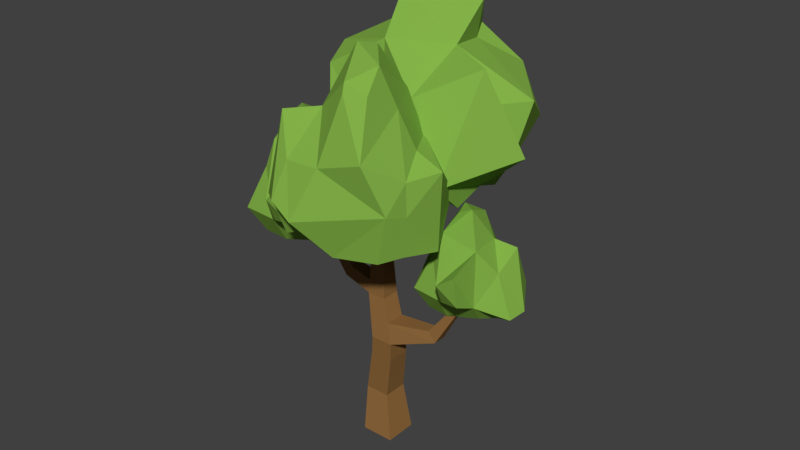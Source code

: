 # Source: OakTree1.blend  (saved by Blender 2.79.0; exported with 4.5.12 LTS)
import bpy
from mathutils import Matrix  # noqa: F401  (used for matrix-valued properties, if any)

bpy.ops.wm.read_factory_settings(use_empty=True)
scene = bpy.context.scene
scene.name = 'Scene'

# ---- collections
col_collection_1 = bpy.data.collections.new('Collection 1'); scene.collection.children.link(col_collection_1)

# ---- materials (node trees are filled in below, after node groups)
mat_material_006 = bpy.data.materials.new('Material.006')
mat_material_006.alpha_threshold = 0.0
mat_material_006.use_transparent_shadow = False
mat_material_006.diffuse_color = (0.227, 0.4397, 0.0648, 1.0)
mat_material_006.roughness = 0.5
mat_material_006.specular_intensity = 0.0
mat_material_005 = bpy.data.materials.new('Material.005')
mat_material_005.alpha_threshold = 0.0
mat_material_005.use_transparent_shadow = False
mat_material_005.diffuse_color = (0.293, 0.1496, 0.04924, 1.0)
mat_material_005.roughness = 0.5
mat_material_005.specular_intensity = 0.0

# ---- material node trees

# ---- world
world_world = bpy.data.worlds.new('World'); scene.world = world_world
world_world.color = (0.05088, 0.05088, 0.05088)
world_world.use_sun_shadow = False
world_world.sun_shadow_jitter_overblur = 0.0
world_world.cycles.sampling_method = 'MANUAL'

# ---- meshes
me_cube_352 = bpy.data.meshes.new('Cube.352')
me_cube_352.from_pydata([(-1.073, -1.178, -1.076), (-1.042, -1.242, -0.4252), (-1.206, -0.6777, -1.191), (-1.474, -0.9275, -0.3118), (-0.3079, -1.742, -1.209), (-0.5611, -1.857, 0.1981), (-0.339, -0.555, -1.257), (-1.023, -1.222, 0.1241), (-1.614, -0.4613, 0.5072), (-0.9631, -0.4399, 1.355), (-0.339, -1.27, 0.4254), (-0.339, -0.8891, 1.041), (-0.4891, -0.5533, 1.71), (-1.154, 0.2986, -1.185), (-1.427, 1.118, -0.5726), (-1.161, 1.566, -0.339), (-0.4202, 0.6808, -1.084), (-0.8566, 1.122, -0.9281), (-0.4471, 1.533, -1.141), (0.0193, 2.083, -0.6508), (-1.264, 0.5332, 0.2854), (-0.927, 0.07095, 1.361), (-0.9409, 1.269, 0.2697), (-0.339, 0.6748, 0.9905), (-0.8157, 0.06529, 1.51), (-0.3698, 1.525, 0.8952), (0.5001, -1.344, -1.105), (0.811, -1.796, -0.5299), (0.6646, -0.555, -1.138), (1.217, -0.6273, -0.4875), (1.575, -0.2932, -0.3404), (0.5347, -1.224, 0.4471), (0.5787, -0.8574, 1.137), (0.4903, -0.2579, 1.804), (1.871, -0.3606, 0.2097), (0.4706, 0.5919, -1.036), (1.073, 0.6755, -0.4875), (0.2415, 1.18, -0.9692), (0.6726, 1.852, -0.7244), (2.077, 0.5463, -0.1297), (0.998, 0.6467, 1.053), (0.2809, 0.1079, 1.861), (0.552, 1.296, 0.4222), (2.064, 0.3836, 0.6336)], [], [(0, 3, 2), (4, 1, 0), (0, 6, 4), (11, 9, 8), (11, 7, 10), (17, 18, 16), (17, 13, 14), (15, 17, 14), (21, 23, 20), (23, 22, 20), (29, 26, 28), (37, 36, 35), (4, 27, 5), (6, 26, 4), (32, 12, 11), (31, 11, 10), (19, 37, 18), (16, 37, 35), (41, 23, 24), (42, 23, 40), (3, 13, 2), (13, 6, 2), (36, 28, 35), (36, 30, 29), (8, 21, 20), (24, 9, 12), (41, 32, 40), (34, 40, 32), (7, 3, 1), (5, 7, 1), (14, 22, 15), (25, 15, 22), (29, 31, 27), (29, 34, 32), (42, 36, 38), (43, 36, 40), (3, 20, 14), (39, 34, 30), (5, 31, 10), (42, 19, 25), (6, 35, 28), (41, 12, 33), (0, 1, 3), (4, 5, 1), (0, 2, 6), (11, 12, 9), (11, 8, 7), (17, 19, 18), (17, 16, 13), (15, 19, 17), (21, 24, 23), (23, 25, 22), (29, 27, 26), (37, 38, 36), (4, 26, 27), (6, 28, 26), (32, 33, 12), (31, 32, 11), (19, 38, 37), (16, 18, 37), (41, 40, 23), (42, 25, 23), (3, 14, 13), (13, 16, 6), (36, 29, 28), (36, 39, 30), (8, 9, 21), (24, 21, 9), (41, 33, 32), (34, 43, 40), (7, 8, 3), (5, 10, 7), (14, 20, 22), (25, 19, 15), (29, 32, 31), (29, 30, 34), (42, 40, 36), (43, 39, 36), (3, 8, 20), (39, 43, 34), (5, 27, 31), (42, 38, 19), (6, 16, 35), (41, 24, 12)])
me_cube_352.materials.append(mat_material_006)
me_cube_352.use_remesh_preserve_volume = False
me_cube_352.use_remesh_preserve_attributes = False
me_cube_352.use_mirror_vertex_groups = False
me_cube_352.update()
me_cube_354 = bpy.data.meshes.new('Cube.354')
me_cube_354.from_pydata([(-1.073, -1.178, -1.076), (-1.042, -1.242, -0.4252), (-1.206, -0.6777, -1.191), (-1.474, -0.9275, -0.3118), (-0.3079, -1.742, -1.209), (-0.5611, -1.857, 0.1981), (-0.339, -0.555, -1.257), (-1.023, -1.222, 0.1241), (-1.614, -0.4613, 0.5072), (-0.9631, -0.4399, 1.355), (-0.339, -1.27, 0.4254), (-0.339, -0.8891, 1.041), (-0.4891, -0.5533, 1.71), (-1.154, 0.2986, -1.185), (-1.427, 1.118, -0.5726), (-1.161, 1.566, -0.339), (-0.4202, 0.6808, -1.084), (-0.8566, 1.122, -0.9281), (-0.4471, 1.533, -1.141), (0.0193, 2.083, -0.6508), (-1.264, 0.5332, 0.2854), (-0.927, 0.07095, 1.361), (-0.9409, 1.269, 0.2697), (-0.339, 0.6748, 0.9905), (-0.8157, 0.06529, 1.51), (-0.3698, 1.525, 0.8952), (0.5001, -1.344, -1.105), (0.811, -1.796, -0.5299), (0.6646, -0.555, -1.138), (1.217, -0.6273, -0.4875), (1.575, -0.2932, -0.3404), (0.5347, -1.224, 0.4471), (0.5787, -0.8574, 1.137), (0.4903, -0.2579, 1.804), (1.871, -0.3606, 0.2097), (0.4706, 0.5919, -1.036), (1.073, 0.6755, -0.4875), (0.2415, 1.18, -0.9692), (0.6726, 1.852, -0.7244), (2.077, 0.5463, -0.1297), (0.998, 0.6467, 1.053), (0.2809, 0.1079, 1.861), (0.552, 1.296, 0.4222), (2.064, 0.3836, 0.6336)], [], [(0, 3, 2), (4, 1, 0), (0, 6, 4), (11, 9, 8), (11, 7, 10), (17, 18, 16), (17, 13, 14), (15, 17, 14), (21, 23, 20), (23, 22, 20), (29, 26, 28), (37, 36, 35), (4, 27, 5), (6, 26, 4), (32, 12, 11), (31, 11, 10), (19, 37, 18), (16, 37, 35), (41, 23, 24), (42, 23, 40), (3, 13, 2), (13, 6, 2), (36, 28, 35), (36, 30, 29), (8, 21, 20), (24, 9, 12), (41, 32, 40), (34, 40, 32), (7, 3, 1), (5, 7, 1), (14, 22, 15), (25, 15, 22), (29, 31, 27), (29, 34, 32), (42, 36, 38), (43, 36, 40), (3, 20, 14), (39, 34, 30), (5, 31, 10), (42, 19, 25), (6, 35, 28), (41, 12, 33), (0, 1, 3), (4, 5, 1), (0, 2, 6), (11, 12, 9), (11, 8, 7), (17, 19, 18), (17, 16, 13), (15, 19, 17), (21, 24, 23), (23, 25, 22), (29, 27, 26), (37, 38, 36), (4, 26, 27), (6, 28, 26), (32, 33, 12), (31, 32, 11), (19, 38, 37), (16, 18, 37), (41, 40, 23), (42, 25, 23), (3, 14, 13), (13, 16, 6), (36, 29, 28), (36, 39, 30), (8, 9, 21), (24, 21, 9), (41, 33, 32), (34, 43, 40), (7, 8, 3), (5, 10, 7), (14, 20, 22), (25, 19, 15), (29, 32, 31), (29, 30, 34), (42, 40, 36), (43, 39, 36), (3, 8, 20), (39, 43, 34), (5, 27, 31), (42, 38, 19), (6, 16, 35), (41, 24, 12)])
me_cube_354.materials.append(mat_material_006)
me_cube_354.use_remesh_preserve_volume = False
me_cube_354.use_remesh_preserve_attributes = False
me_cube_354.use_mirror_vertex_groups = False
me_cube_354.update()
me_cube_355 = bpy.data.meshes.new('Cube.355')
me_cube_355.from_pydata([(-1.002, -1.191, -1.049), (-0.8401, -1.494, -0.3976), (-1.135, -0.691, -1.164), (-1.944, -0.5554, -0.2843), (-0.1064, -1.994, -1.182), (-0.3595, -2.109, 0.2257), (-0.2678, -0.5683, -1.229), (-0.9515, -1.235, 0.1517), (-1.543, -0.4747, 0.5347), (-0.715, -0.4382, 1.101), (-0.2678, -1.283, 0.4529), (-0.2678, -0.9024, 1.068), (-0.4179, -0.5666, 1.738), (-1.083, 0.2852, -1.158), (-1.355, 1.104, -0.545), (-1.593, 1.64, -0.3115), (-0.349, 0.6674, -1.057), (-0.7855, 1.109, -0.9005), (-0.3759, 1.519, -1.113), (0.001344, 2.207, -0.6232), (-1.734, 0.9053, 0.313), (-0.6307, -0.1092, 0.9517), (-1.103, 1.075, 0.2972), (-0.2678, 0.6614, 1.018), (-0.7446, 0.05194, 1.537), (-0.8025, 1.598, 0.9227), (0.5713, -1.357, -1.078), (1.013, -2.048, -0.5023), (0.7357, -0.5683, -1.11), (1.289, -0.6406, -0.699), (1.646, -0.3066, -0.3129), (0.6058, -1.237, 0.4747), (0.6498, -0.8707, 1.165), (0.4689, -0.4001, 1.651), (1.942, -0.3739, 0.8194), (0.5418, 0.5785, -1.008), (1.144, 0.6621, -0.699), (0.3127, 1.167, -0.9417), (0.6547, 1.976, -0.6968), (2.148, 0.5329, -0.1022), (1.069, 0.6334, 1.081), (0.7584, 0.2427, 1.706), (0.534, 1.421, 0.4497), (2.135, 0.3703, 0.6611)], [], [(0, 3, 2), (4, 1, 0), (0, 6, 4), (11, 9, 8), (11, 7, 10), (17, 18, 16), (17, 13, 14), (15, 17, 14), (21, 23, 20), (23, 22, 20), (29, 26, 28), (37, 36, 35), (4, 27, 5), (6, 26, 4), (32, 12, 11), (31, 11, 10), (19, 37, 18), (16, 37, 35), (41, 23, 24), (42, 23, 40), (3, 13, 2), (13, 6, 2), (36, 28, 35), (36, 30, 29), (8, 21, 20), (24, 9, 12), (41, 32, 40), (34, 40, 32), (7, 3, 1), (5, 7, 1), (14, 22, 15), (25, 15, 22), (29, 31, 27), (29, 34, 32), (42, 36, 38), (43, 36, 40), (3, 20, 14), (39, 34, 30), (5, 31, 10), (42, 19, 25), (6, 35, 28), (41, 12, 33), (0, 1, 3), (4, 5, 1), (0, 2, 6), (11, 12, 9), (11, 8, 7), (17, 19, 18), (17, 16, 13), (15, 19, 17), (21, 24, 23), (23, 25, 22), (29, 27, 26), (37, 38, 36), (4, 26, 27), (6, 28, 26), (32, 33, 12), (31, 32, 11), (19, 38, 37), (16, 18, 37), (41, 40, 23), (42, 25, 23), (3, 14, 13), (13, 16, 6), (36, 29, 28), (36, 39, 30), (8, 9, 21), (24, 21, 9), (41, 33, 32), (34, 43, 40), (7, 8, 3), (5, 10, 7), (14, 20, 22), (25, 19, 15), (29, 32, 31), (29, 30, 34), (42, 40, 36), (43, 39, 36), (3, 8, 20), (39, 43, 34), (5, 27, 31), (42, 38, 19), (6, 16, 35), (41, 24, 12)])
me_cube_355.materials.append(mat_material_006)
me_cube_355.use_remesh_preserve_volume = False
me_cube_355.use_remesh_preserve_attributes = False
me_cube_355.use_mirror_vertex_groups = False
me_cube_355.update()
me_cube_356 = bpy.data.meshes.new('Cube.356')
me_cube_356.from_pydata([(-1.073, -1.178, -1.076), (-1.042, -1.242, -0.4252), (-1.206, -0.6777, -1.191), (-1.474, -0.9275, -0.3118), (-0.3079, -1.742, -1.209), (-0.5611, -1.857, 0.1981), (-0.339, -0.555, -1.257), (-1.023, -1.222, 0.1241), (-1.614, -0.4613, 0.5072), (-0.9631, -0.4399, 1.355), (-0.339, -1.27, 0.4254), (-0.339, -0.8891, 1.041), (-0.4891, -0.5533, 1.71), (-1.154, 0.2986, -1.185), (-1.427, 1.118, -0.5726), (-1.161, 1.566, -0.339), (-0.4202, 0.6808, -1.084), (-0.8566, 1.122, -0.9281), (-0.4471, 1.533, -1.141), (0.0193, 2.083, -0.6508), (-1.264, 0.5332, 0.2854), (-0.927, 0.07095, 1.361), (-0.9409, 1.269, 0.2697), (-0.339, 0.6748, 0.9905), (-0.8157, 0.06529, 1.51), (-0.3698, 1.525, 0.8952), (0.5001, -1.344, -1.105), (0.811, -1.796, -0.5299), (0.6646, -0.555, -1.138), (1.217, -0.6273, -0.4875), (1.575, -0.2932, -0.3404), (0.5347, -1.224, 0.4471), (0.5787, -0.8574, 1.137), (0.4903, -0.2579, 1.804), (1.871, -0.3606, 0.2097), (0.4706, 0.5919, -1.036), (1.073, 0.6755, -0.4875), (0.2415, 1.18, -0.9692), (0.6726, 1.852, -0.7244), (2.077, 0.5463, -0.1297), (0.998, 0.6467, 1.053), (0.2809, 0.1079, 1.861), (0.552, 1.296, 0.4222), (2.064, 0.3836, 0.6336)], [], [(0, 3, 2), (4, 1, 0), (0, 6, 4), (11, 9, 8), (11, 7, 10), (17, 18, 16), (17, 13, 14), (15, 17, 14), (21, 23, 20), (23, 22, 20), (29, 26, 28), (37, 36, 35), (4, 27, 5), (6, 26, 4), (32, 12, 11), (31, 11, 10), (19, 37, 18), (16, 37, 35), (41, 23, 24), (42, 23, 40), (3, 13, 2), (13, 6, 2), (36, 28, 35), (36, 30, 29), (8, 21, 20), (24, 9, 12), (41, 32, 40), (34, 40, 32), (7, 3, 1), (5, 7, 1), (14, 22, 15), (25, 15, 22), (29, 31, 27), (29, 34, 32), (42, 36, 38), (43, 36, 40), (3, 20, 14), (39, 34, 30), (5, 31, 10), (42, 19, 25), (6, 35, 28), (41, 12, 33), (0, 1, 3), (4, 5, 1), (0, 2, 6), (11, 12, 9), (11, 8, 7), (17, 19, 18), (17, 16, 13), (15, 19, 17), (21, 24, 23), (23, 25, 22), (29, 27, 26), (37, 38, 36), (4, 26, 27), (6, 28, 26), (32, 33, 12), (31, 32, 11), (19, 38, 37), (16, 18, 37), (41, 40, 23), (42, 25, 23), (3, 14, 13), (13, 16, 6), (36, 29, 28), (36, 39, 30), (8, 9, 21), (24, 21, 9), (41, 33, 32), (34, 43, 40), (7, 8, 3), (5, 10, 7), (14, 20, 22), (25, 19, 15), (29, 32, 31), (29, 30, 34), (42, 40, 36), (43, 39, 36), (3, 8, 20), (39, 43, 34), (5, 27, 31), (42, 38, 19), (6, 16, 35), (41, 24, 12)])
me_cube_356.materials.append(mat_material_006)
me_cube_356.use_remesh_preserve_volume = False
me_cube_356.use_remesh_preserve_attributes = False
me_cube_356.use_mirror_vertex_groups = False
me_cube_356.update()
me_cube_357 = bpy.data.meshes.new('Cube.357')
me_cube_357.from_pydata([(-0.4953, -0.5373, -3.357), (-0.2176, -0.1182, -2.177), (-0.4953, 1.113, -3.357), (-0.2176, 1.121, -2.177), (1.155, -0.5373, -3.357), (1.022, -0.1182, -2.177), (1.155, 1.113, -3.357), (1.022, 1.121, -2.177), (-0.7264, -0.788, -0.4516), (-0.7264, 0.3296, -0.4516), (0.3912, 0.3296, -0.4516), (0.3912, -0.788, -0.4516), (-0.5223, -0.2309, 0.6381), (-0.5223, 0.6943, 0.6381), (0.4029, 0.6943, 0.6381), (0.4029, -0.2309, 0.6381), (-0.6635, -0.3452, 1.905), (-0.6635, 0.3639, 1.905), (0.002755, 0.3639, 1.784), (0.002755, -0.3452, 1.784), (0.3967, 0.5001, 0.05787), (0.3967, -0.5275, 0.05787), (-0.6309, -0.5275, 0.05787), (-0.6309, 0.5001, 0.05787), (0.17, -3.201, 0.03232), (-0.4842, -3.201, 0.03232), (0.1732, -2.775, 0.2547), (-0.4284, -2.775, 0.2547), (0.004375, -4.379, 1.066), (-0.3029, -4.379, 1.066), (0.005874, -4.179, 1.171), (-0.2767, -4.179, 1.171), (-0.5689, 0.5054, -0.9535), (0.5862, 0.5054, -0.9535), (0.5862, -0.6498, -0.9535), (-0.5689, -0.6498, -0.9535), (0.3005, -0.2487, 1.003), (-0.5519, -0.2487, 1.003), (-0.5519, 0.6037, 1.003), (0.3005, 0.6037, 1.003), (-0.3855, 2.22, 0.8081), (0.2647, 2.146, 0.8512), (0.1886, 1.788, 1.125), (-0.4446, 1.788, 1.125), (-0.3152, 3.769, 1.845), (0.1408, 3.769, 1.845), (0.09038, 3.497, 1.965), (-0.3298, 3.497, 1.965), (1.49, -0.254, 2.589), (1.49, 0.269, 2.589), (1.981, 0.269, 2.499), (1.981, -0.254, 2.499), (2.241, -0.9267, 3.493), (2.241, -0.6571, 3.493), (2.494, -0.6571, 3.447), (2.494, -0.9267, 3.447), (0.3911, -0.3075, 1.988), (-0.2045, -0.3075, 2.097), (-0.2045, 0.3263, 2.097), (0.3911, 0.3263, 1.988), (-2.22, 0.225, 2.326), (-2.22, 0.7509, 2.326), (-1.879, 0.2529, 2.468), (-1.879, 0.723, 2.468), (-3.053, 0.3302, 3.222), (-3.053, 0.6457, 3.222), (-2.849, 0.3469, 3.308), (-2.849, 0.6289, 3.308)], [], [(0, 1, 3, 2), (2, 3, 7, 6), (6, 7, 5, 4), (4, 5, 1, 0), (2, 6, 4, 0), (33, 32, 9, 10), (21, 20, 14, 15), (32, 35, 8, 9), (35, 34, 11, 8), (37, 36, 19, 16), (23, 22, 12, 13), (22, 21, 15, 12), (20, 23, 13, 14), (57, 56, 51, 48), (39, 38, 17, 18), (36, 39, 18, 19), (38, 37, 16, 17), (10, 9, 23, 20), (22, 8, 25, 27), (9, 8, 22, 23), (11, 10, 20, 21), (26, 27, 31, 30), (11, 21, 26, 24), (21, 22, 27, 26), (8, 11, 24, 25), (29, 28, 30, 31), (24, 26, 30, 28), (27, 25, 29, 31), (25, 24, 28, 29), (1, 5, 34, 35), (3, 1, 35, 32), (5, 7, 33, 34), (7, 3, 32, 33), (11, 34, 33, 10), (13, 12, 37, 38), (15, 14, 39, 36), (14, 13, 40, 41), (12, 15, 36, 37), (43, 42, 46, 47), (39, 14, 41, 42), (38, 39, 42, 43), (13, 38, 43, 40), (45, 44, 47, 46), (42, 41, 45, 46), (40, 43, 47, 44), (41, 40, 44, 45), (51, 50, 54, 55), (59, 58, 49, 50), (56, 59, 50, 51), (58, 57, 48, 49), (54, 53, 52, 55), (49, 48, 52, 53), (48, 51, 55, 52), (50, 49, 53, 54), (57, 58, 63, 62), (19, 18, 59, 56), (18, 17, 58, 59), (16, 19, 56, 57), (61, 60, 64, 65), (58, 17, 61, 63), (16, 57, 62, 60), (17, 16, 60, 61), (65, 64, 66, 67), (62, 63, 67, 66), (60, 62, 66, 64), (63, 61, 65, 67)])
me_cube_357.materials.append(mat_material_005)
me_cube_357.use_remesh_preserve_volume = False
me_cube_357.use_remesh_preserve_attributes = False
me_cube_357.use_mirror_vertex_groups = False
me_cube_357.update()

# ---- objects
ob_cube_259 = bpy.data.objects.new('Cube.259', me_cube_352)
ob_cube_261 = bpy.data.objects.new('Cube.261', me_cube_354)
ob_cube_262 = bpy.data.objects.new('Cube.262', me_cube_355)
ob_cube_263 = bpy.data.objects.new('Cube.263', me_cube_356)
ob_cube_264 = bpy.data.objects.new('Cube.264', me_cube_357)

# ---- transforms, parenting, visibility, modifiers, constraints
ob_cube_259.location = (-1.371, -0.2396, 4.255)
ob_cube_259.rotation_euler = (0.0, 0.0, 4.924)
ob_cube_259.scale = (0.5574, 0.5574, 0.7676)
ob_cube_259.lineart.crease_threshold = 0.0
ob_cube_261.location = (1.615, 0.1077, 3.571)
ob_cube_261.rotation_euler = (0.0, 0.0, 4.872)
ob_cube_261.scale = (0.4439, 0.4439, 0.6114)
ob_cube_261.lineart.crease_threshold = 0.0
ob_cube_262.location = (0.3741, 0.93, 5.792)
ob_cube_262.rotation_euler = (0.0, -0.0, 3.761)
ob_cube_262.scale = (0.7945, 0.7945, 1.094)
ob_cube_262.lineart.crease_threshold = 0.0
ob_cube_263.location = (0.3489, -0.9668, 5.389)
ob_cube_263.rotation_euler = (0.0, -0.0, 2.018)
ob_cube_263.scale = (0.7015, 0.7015, 0.9661)
ob_cube_263.lineart.crease_threshold = 0.0
ob_cube_264.location = (0.09502, -0.08503, 2.277)
ob_cube_264.rotation_euler = (0.0, -0.0, 1.571)
ob_cube_264.scale = (0.3507, 0.3507, 0.7015)
ob_cube_264.lineart.crease_threshold = 0.0

# ---- collection membership
col_collection_1.objects.link(ob_cube_259)
col_collection_1.objects.link(ob_cube_261)
col_collection_1.objects.link(ob_cube_262)
col_collection_1.objects.link(ob_cube_263)
col_collection_1.objects.link(ob_cube_264)

# ---- scene / render settings (as saved in the file)
scene.frame_start = 1; scene.frame_end = 250; scene.frame_set(1)
scene.render.engine = 'BLENDER_EEVEE_NEXT'
scene.render.resolution_percentage = 50
scene.render.dither_intensity = 0.0
scene.cycles.use_denoising = False
scene.cycles.samples = 128
scene.cycles.sampling_pattern = 'TABULATED_SOBOL'
scene.cycles.use_adaptive_sampling = False
scene.cycles.use_light_tree = False
scene.cycles.blur_glossy = 0.0
scene.cycles.sample_clamp_indirect = 0.0
scene.view_settings.view_transform = 'Standard'
bpy.context.view_layer.update()

# ---- added for rendering (the .blend has no active camera and no usable light): camera, sun
cam_auto = bpy.data.cameras.new('AutoCamera')
cam_auto.lens = 50.0
cam_auto.sensor_width = 36.0
cam_auto.clip_end = 1000.0
ob_auto_camera = bpy.data.objects.new('AutoCamera', cam_auto)
scene.collection.objects.link(ob_auto_camera)
ob_auto_camera.location = (10.2576, -11.9621, 11.9725)
ob_auto_camera.rotation_euler = (1.09748, -7.21219e-08, 0.694738)
scene.camera = ob_auto_camera
light_auto_sun = bpy.data.lights.new('AutoSun', 'SUN')
light_auto_sun.energy = 3.0
light_auto_sun.angle = 0.0523599
ob_auto_sun = bpy.data.objects.new('AutoSun', light_auto_sun)
scene.collection.objects.link(ob_auto_sun)
ob_auto_sun.rotation_euler = (0.872665, 0.174533, 0.523599)
bpy.context.view_layer.update()
